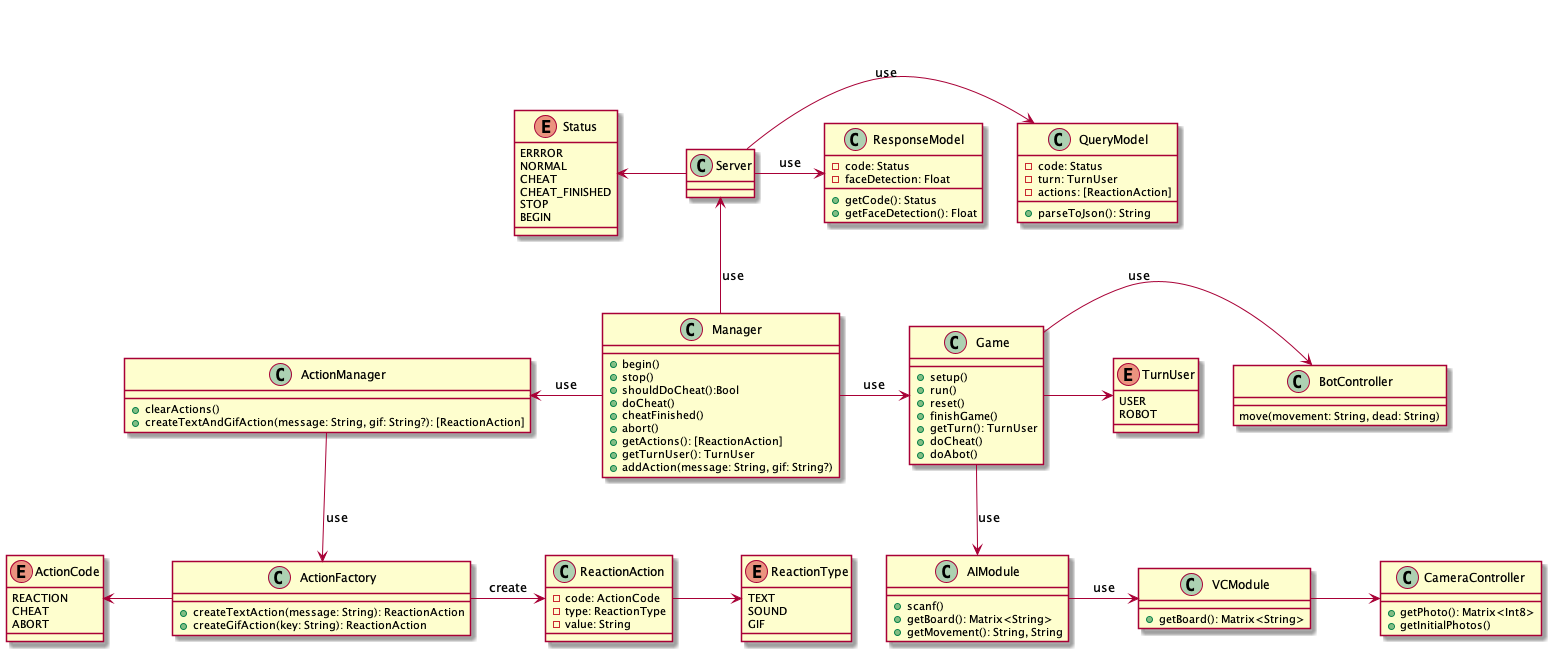

The diagram above was rendered by PlantUML. Its source (embedded in the PNG):
@startuml

class Manager {
  + begin()
  + stop()
  + shouldDoCheat():Bool
  + doCheat()
  + cheatFinished()
  + abort()
  + getActions(): [ReactionAction]
  + getTurnUser(): TurnUser
  + addAction(message: String, gif: String?)
}

class Server {

}

class QueryModel {
  - code: Status
  - turn: TurnUser
  - actions: [ReactionAction]
  + parseToJson(): String
}

class ResponseModel {
  - code: Status
  - faceDetection: Float
  + getCode(): Status
  + getFaceDetection(): Float
}

enum Status {
  ERRROR
  NORMAL
  CHEAT
  CHEAT_FINISHED
  STOP
  BEGIN
}

enum TurnUser {
  USER
  ROBOT
}

class Game {
  + setup()
  + run()
  + reset()
  + finishGame()
  + getTurn(): TurnUser
  + doCheat()
  + doAbot()
}

class BotController {
  move(movement: String, dead: String)
}

class AIModule {
  + scanf()
  + getBoard(): Matrix<String>
  + getMovement(): String, String
}

class VCModule {
  + getBoard(): Matrix<String>
}

class ActionManager {
  + clearActions()
  + createTextAndGifAction(message: String, gif: String?): [ReactionAction]
}

class ActionFactory {
  + createTextAction(message: String): ReactionAction
  + createGifAction(key: String): ReactionAction
}

class ReactionAction {
  - code: ActionCode
  - type: ReactionType
  - value: String
}

enum ActionCode {
  REACTION
  CHEAT
  ABORT
}

enum ReactionType {
  TEXT
  SOUND
  GIF
}

class CameraController {
  + getPhoto(): Matrix<Int8>
  + getInitialPhotos()
}

Manager -up-> Server: use
Server -> QueryModel: use
Server -> ResponseModel: use
Manager -> Game: use
Game -> BotController: use
Game -down-> AIModule: use
AIModule -> VCModule: use
Manager -left-> ActionManager: use
ActionManager -down-> ActionFactory: use
ActionFactory -> ReactionAction: create
Server -left-> Status
Game -> TurnUser
ActionFactory -left-> ActionCode
ReactionAction -> ReactionType
VCModule -> CameraController

@enduml